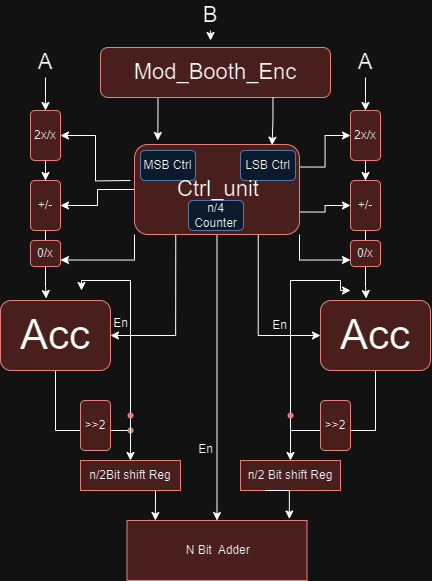

The diagram above was exported from draw.io. Its source (the exported page's mxGraphModel, read from the mxfile embedded in the PNG):
<mxGraphModel dx="1257" dy="723" grid="1" gridSize="10" guides="1" tooltips="1" connect="1" arrows="1" fold="1" page="1" pageScale="1" pageWidth="850" pageHeight="1100" math="0" shadow="0">
  <root>
    <mxCell id="0" />
    <mxCell id="1" parent="0" />
    <mxCell id="wZsdwWt7-5oXP7HMbLP3-11" style="edgeStyle=orthogonalEdgeStyle;rounded=0;orthogonalLoop=1;jettySize=auto;html=1;exitX=0.5;exitY=1;exitDx=0;exitDy=0;" edge="1" parent="1" source="wZsdwWt7-5oXP7HMbLP3-2">
      <mxGeometry relative="1" as="geometry">
        <mxPoint x="289.9999999999999" y="290" as="targetPoint" />
        <Array as="points">
          <mxPoint x="265" y="430" />
          <mxPoint x="340" y="430" />
          <mxPoint x="340" y="280" />
          <mxPoint x="291" y="280" />
          <mxPoint x="291" y="290" />
        </Array>
      </mxGeometry>
    </mxCell>
    <mxCell id="wZsdwWt7-5oXP7HMbLP3-2" value="&lt;font style=&quot;font-size: 42px;&quot;&gt;Acc&lt;/font&gt;" style="rounded=1;whiteSpace=wrap;html=1;fillColor=#f8cecc;strokeColor=#b85450;" vertex="1" parent="1">
      <mxGeometry x="210" y="300" width="110" height="70" as="geometry" />
    </mxCell>
    <mxCell id="wZsdwWt7-5oXP7HMbLP3-43" style="edgeStyle=orthogonalEdgeStyle;rounded=0;orthogonalLoop=1;jettySize=auto;html=1;exitX=0.25;exitY=1;exitDx=0;exitDy=0;" edge="1" parent="1" source="wZsdwWt7-5oXP7HMbLP3-4">
      <mxGeometry relative="1" as="geometry">
        <mxPoint x="367.28571428571433" y="140" as="targetPoint" />
      </mxGeometry>
    </mxCell>
    <mxCell id="wZsdwWt7-5oXP7HMbLP3-4" value="&lt;font style=&quot;font-size: 22px;&quot;&gt;Mod_Booth_Enc&lt;/font&gt;" style="rounded=1;whiteSpace=wrap;html=1;fillColor=#f8cecc;strokeColor=#b85450;" vertex="1" parent="1">
      <mxGeometry x="310" y="47" width="230" height="50" as="geometry" />
    </mxCell>
    <mxCell id="wZsdwWt7-5oXP7HMbLP3-12" value="+/-" style="rounded=1;whiteSpace=wrap;html=1;fillColor=#f8cecc;strokeColor=#b85450;" vertex="1" parent="1">
      <mxGeometry x="240" y="180" width="30" height="50" as="geometry" />
    </mxCell>
    <mxCell id="wZsdwWt7-5oXP7HMbLP3-13" style="edgeStyle=orthogonalEdgeStyle;rounded=0;orthogonalLoop=1;jettySize=auto;html=1;entryX=0.416;entryY=-0.028;entryDx=0;entryDy=0;entryPerimeter=0;" edge="1" parent="1" source="wZsdwWt7-5oXP7HMbLP3-103" target="wZsdwWt7-5oXP7HMbLP3-2">
      <mxGeometry relative="1" as="geometry" />
    </mxCell>
    <mxCell id="wZsdwWt7-5oXP7HMbLP3-15" value="" style="edgeStyle=orthogonalEdgeStyle;rounded=0;orthogonalLoop=1;jettySize=auto;html=1;" edge="1" parent="1" source="wZsdwWt7-5oXP7HMbLP3-14" target="wZsdwWt7-5oXP7HMbLP3-12">
      <mxGeometry relative="1" as="geometry" />
    </mxCell>
    <mxCell id="wZsdwWt7-5oXP7HMbLP3-14" value="2x/x" style="rounded=1;whiteSpace=wrap;html=1;fillColor=#f8cecc;strokeColor=#b85450;" vertex="1" parent="1">
      <mxGeometry x="240" y="110" width="30" height="50" as="geometry" />
    </mxCell>
    <mxCell id="wZsdwWt7-5oXP7HMbLP3-28" value="&amp;gt;&amp;gt;2" style="rounded=1;whiteSpace=wrap;html=1;fillColor=#f8cecc;strokeColor=#b85450;" vertex="1" parent="1">
      <mxGeometry x="290" y="400" width="30" height="50" as="geometry" />
    </mxCell>
    <mxCell id="wZsdwWt7-5oXP7HMbLP3-30" style="edgeStyle=orthogonalEdgeStyle;rounded=0;orthogonalLoop=1;jettySize=auto;html=1;exitX=0.5;exitY=1;exitDx=0;exitDy=0;" edge="1" source="wZsdwWt7-5oXP7HMbLP3-31" parent="1">
      <mxGeometry relative="1" as="geometry">
        <mxPoint x="560" y="290" as="targetPoint" />
        <Array as="points">
          <mxPoint x="585" y="430" />
          <mxPoint x="500" y="430" />
          <mxPoint x="500" y="280" />
          <mxPoint x="550" y="280" />
          <mxPoint x="550" y="290" />
        </Array>
      </mxGeometry>
    </mxCell>
    <mxCell id="wZsdwWt7-5oXP7HMbLP3-31" value="&lt;font style=&quot;font-size: 42px;&quot;&gt;Acc&lt;/font&gt;" style="rounded=1;whiteSpace=wrap;html=1;fillColor=#f8cecc;strokeColor=#b85450;" vertex="1" parent="1">
      <mxGeometry x="530" y="300" width="110" height="70" as="geometry" />
    </mxCell>
    <mxCell id="wZsdwWt7-5oXP7HMbLP3-32" value="+/-" style="rounded=1;whiteSpace=wrap;html=1;fillColor=#f8cecc;strokeColor=#b85450;" vertex="1" parent="1">
      <mxGeometry x="560" y="180" width="30" height="50" as="geometry" />
    </mxCell>
    <mxCell id="wZsdwWt7-5oXP7HMbLP3-33" style="edgeStyle=orthogonalEdgeStyle;rounded=0;orthogonalLoop=1;jettySize=auto;html=1;entryX=0.416;entryY=-0.028;entryDx=0;entryDy=0;entryPerimeter=0;" edge="1" source="wZsdwWt7-5oXP7HMbLP3-101" target="wZsdwWt7-5oXP7HMbLP3-31" parent="1">
      <mxGeometry relative="1" as="geometry" />
    </mxCell>
    <mxCell id="wZsdwWt7-5oXP7HMbLP3-34" value="" style="edgeStyle=orthogonalEdgeStyle;rounded=0;orthogonalLoop=1;jettySize=auto;html=1;" edge="1" source="wZsdwWt7-5oXP7HMbLP3-35" target="wZsdwWt7-5oXP7HMbLP3-32" parent="1">
      <mxGeometry relative="1" as="geometry" />
    </mxCell>
    <mxCell id="wZsdwWt7-5oXP7HMbLP3-35" value="2x/x" style="rounded=1;whiteSpace=wrap;html=1;fillColor=#f8cecc;strokeColor=#b85450;" vertex="1" parent="1">
      <mxGeometry x="560" y="110" width="30" height="50" as="geometry" />
    </mxCell>
    <mxCell id="wZsdwWt7-5oXP7HMbLP3-36" value="&amp;gt;&amp;gt;2" style="rounded=1;whiteSpace=wrap;html=1;fillColor=#f8cecc;strokeColor=#b85450;" vertex="1" parent="1">
      <mxGeometry x="530" y="400" width="30" height="50" as="geometry" />
    </mxCell>
    <mxCell id="wZsdwWt7-5oXP7HMbLP3-40" style="edgeStyle=orthogonalEdgeStyle;rounded=0;orthogonalLoop=1;jettySize=auto;html=1;entryX=1;entryY=0.5;entryDx=0;entryDy=0;" edge="1" parent="1" source="wZsdwWt7-5oXP7HMbLP3-37" target="wZsdwWt7-5oXP7HMbLP3-12">
      <mxGeometry relative="1" as="geometry" />
    </mxCell>
    <mxCell id="wZsdwWt7-5oXP7HMbLP3-41" style="edgeStyle=orthogonalEdgeStyle;rounded=0;orthogonalLoop=1;jettySize=auto;html=1;exitX=1;exitY=0.25;exitDx=0;exitDy=0;entryX=0;entryY=0.5;entryDx=0;entryDy=0;" edge="1" parent="1" source="wZsdwWt7-5oXP7HMbLP3-37" target="wZsdwWt7-5oXP7HMbLP3-35">
      <mxGeometry relative="1" as="geometry" />
    </mxCell>
    <mxCell id="wZsdwWt7-5oXP7HMbLP3-42" style="edgeStyle=orthogonalEdgeStyle;rounded=0;orthogonalLoop=1;jettySize=auto;html=1;exitX=1;exitY=0.75;exitDx=0;exitDy=0;entryX=0;entryY=0.5;entryDx=0;entryDy=0;" edge="1" parent="1" source="wZsdwWt7-5oXP7HMbLP3-37" target="wZsdwWt7-5oXP7HMbLP3-32">
      <mxGeometry relative="1" as="geometry" />
    </mxCell>
    <mxCell id="wZsdwWt7-5oXP7HMbLP3-49" style="edgeStyle=orthogonalEdgeStyle;rounded=0;orthogonalLoop=1;jettySize=auto;html=1;exitX=0.75;exitY=1;exitDx=0;exitDy=0;entryX=0;entryY=0.5;entryDx=0;entryDy=0;" edge="1" parent="1" source="wZsdwWt7-5oXP7HMbLP3-37" target="wZsdwWt7-5oXP7HMbLP3-31">
      <mxGeometry relative="1" as="geometry" />
    </mxCell>
    <mxCell id="wZsdwWt7-5oXP7HMbLP3-50" style="edgeStyle=orthogonalEdgeStyle;rounded=0;orthogonalLoop=1;jettySize=auto;html=1;exitX=0.25;exitY=1;exitDx=0;exitDy=0;entryX=1;entryY=0.5;entryDx=0;entryDy=0;" edge="1" parent="1" source="wZsdwWt7-5oXP7HMbLP3-37" target="wZsdwWt7-5oXP7HMbLP3-2">
      <mxGeometry relative="1" as="geometry" />
    </mxCell>
    <mxCell id="wZsdwWt7-5oXP7HMbLP3-70" style="edgeStyle=orthogonalEdgeStyle;rounded=0;orthogonalLoop=1;jettySize=auto;html=1;entryX=0.5;entryY=0;entryDx=0;entryDy=0;" edge="1" parent="1" source="wZsdwWt7-5oXP7HMbLP3-37" target="wZsdwWt7-5oXP7HMbLP3-86">
      <mxGeometry relative="1" as="geometry">
        <mxPoint x="426.4999999999998" y="500" as="targetPoint" />
      </mxGeometry>
    </mxCell>
    <mxCell id="wZsdwWt7-5oXP7HMbLP3-105" style="edgeStyle=orthogonalEdgeStyle;rounded=0;orthogonalLoop=1;jettySize=auto;html=1;exitX=0;exitY=1;exitDx=0;exitDy=0;entryX=1;entryY=0.75;entryDx=0;entryDy=0;" edge="1" parent="1" source="wZsdwWt7-5oXP7HMbLP3-37" target="wZsdwWt7-5oXP7HMbLP3-103">
      <mxGeometry relative="1" as="geometry" />
    </mxCell>
    <mxCell id="wZsdwWt7-5oXP7HMbLP3-106" style="edgeStyle=orthogonalEdgeStyle;rounded=0;orthogonalLoop=1;jettySize=auto;html=1;exitX=1;exitY=1;exitDx=0;exitDy=0;entryX=0;entryY=0.75;entryDx=0;entryDy=0;" edge="1" parent="1" source="wZsdwWt7-5oXP7HMbLP3-37" target="wZsdwWt7-5oXP7HMbLP3-101">
      <mxGeometry relative="1" as="geometry" />
    </mxCell>
    <mxCell id="wZsdwWt7-5oXP7HMbLP3-37" value="" style="rounded=1;whiteSpace=wrap;html=1;fillColor=#f8cecc;strokeColor=#b85450;" vertex="1" parent="1">
      <mxGeometry x="344" y="144" width="165" height="90" as="geometry" />
    </mxCell>
    <mxCell id="wZsdwWt7-5oXP7HMbLP3-39" style="edgeStyle=orthogonalEdgeStyle;rounded=0;orthogonalLoop=1;jettySize=auto;html=1;entryX=1;entryY=0.5;entryDx=0;entryDy=0;" edge="1" parent="1" target="wZsdwWt7-5oXP7HMbLP3-14">
      <mxGeometry relative="1" as="geometry">
        <mxPoint x="340" y="180" as="sourcePoint" />
      </mxGeometry>
    </mxCell>
    <mxCell id="wZsdwWt7-5oXP7HMbLP3-38" value="n/4 Counter" style="rounded=1;whiteSpace=wrap;html=1;fillColor=#dae8fc;strokeColor=#6c8ebf;" vertex="1" parent="1">
      <mxGeometry x="398" y="200" width="55" height="30" as="geometry" />
    </mxCell>
    <mxCell id="wZsdwWt7-5oXP7HMbLP3-44" style="edgeStyle=orthogonalEdgeStyle;rounded=0;orthogonalLoop=1;jettySize=auto;html=1;exitX=0.75;exitY=1;exitDx=0;exitDy=0;entryX=0.834;entryY=0.008;entryDx=0;entryDy=0;entryPerimeter=0;" edge="1" parent="1" source="wZsdwWt7-5oXP7HMbLP3-4" target="wZsdwWt7-5oXP7HMbLP3-37">
      <mxGeometry relative="1" as="geometry" />
    </mxCell>
    <mxCell id="wZsdwWt7-5oXP7HMbLP3-45" value="LSB Ctrl" style="rounded=1;whiteSpace=wrap;html=1;fillColor=#dae8fc;strokeColor=#6c8ebf;" vertex="1" parent="1">
      <mxGeometry x="450" y="150" width="55" height="30" as="geometry" />
    </mxCell>
    <mxCell id="wZsdwWt7-5oXP7HMbLP3-46" value="MSB Ctrl" style="rounded=1;whiteSpace=wrap;html=1;fillColor=#dae8fc;strokeColor=#6c8ebf;" vertex="1" parent="1">
      <mxGeometry x="350" y="150" width="55" height="30" as="geometry" />
    </mxCell>
    <mxCell id="wZsdwWt7-5oXP7HMbLP3-47" value="&lt;font style=&quot;font-size: 22px;&quot;&gt;Ctrl_unit&lt;/font&gt;" style="text;html=1;strokeColor=none;fillColor=none;align=center;verticalAlign=middle;whiteSpace=wrap;rounded=0;" vertex="1" parent="1">
      <mxGeometry x="398" y="174" width="60" height="30" as="geometry" />
    </mxCell>
    <mxCell id="wZsdwWt7-5oXP7HMbLP3-51" value="En" style="text;html=1;align=center;verticalAlign=middle;resizable=0;points=[];autosize=1;strokeColor=none;fillColor=none;" vertex="1" parent="1">
      <mxGeometry x="469" y="310" width="40" height="30" as="geometry" />
    </mxCell>
    <mxCell id="wZsdwWt7-5oXP7HMbLP3-52" value="En" style="text;html=1;align=center;verticalAlign=middle;resizable=0;points=[];autosize=1;strokeColor=none;fillColor=none;" vertex="1" parent="1">
      <mxGeometry x="310" y="308" width="40" height="30" as="geometry" />
    </mxCell>
    <mxCell id="wZsdwWt7-5oXP7HMbLP3-53" value="En" style="text;html=1;align=center;verticalAlign=middle;resizable=0;points=[];autosize=1;strokeColor=none;fillColor=none;" vertex="1" parent="1">
      <mxGeometry x="395" y="434" width="40" height="30" as="geometry" />
    </mxCell>
    <mxCell id="wZsdwWt7-5oXP7HMbLP3-57" value="" style="edgeStyle=orthogonalEdgeStyle;rounded=0;orthogonalLoop=1;jettySize=auto;html=1;" edge="1" parent="1" source="wZsdwWt7-5oXP7HMbLP3-56" target="wZsdwWt7-5oXP7HMbLP3-35">
      <mxGeometry relative="1" as="geometry" />
    </mxCell>
    <mxCell id="wZsdwWt7-5oXP7HMbLP3-56" value="&lt;font style=&quot;font-size: 22px;&quot;&gt;A&lt;/font&gt;" style="text;html=1;strokeColor=none;fillColor=none;align=center;verticalAlign=middle;whiteSpace=wrap;rounded=0;" vertex="1" parent="1">
      <mxGeometry x="545" y="47" width="60" height="30" as="geometry" />
    </mxCell>
    <mxCell id="wZsdwWt7-5oXP7HMbLP3-59" value="" style="edgeStyle=orthogonalEdgeStyle;rounded=0;orthogonalLoop=1;jettySize=auto;html=1;" edge="1" parent="1" source="wZsdwWt7-5oXP7HMbLP3-58" target="wZsdwWt7-5oXP7HMbLP3-14">
      <mxGeometry relative="1" as="geometry" />
    </mxCell>
    <mxCell id="wZsdwWt7-5oXP7HMbLP3-58" value="&lt;font style=&quot;font-size: 22px;&quot;&gt;A&lt;/font&gt;" style="text;html=1;strokeColor=none;fillColor=none;align=center;verticalAlign=middle;whiteSpace=wrap;rounded=0;" vertex="1" parent="1">
      <mxGeometry x="225" y="47" width="60" height="30" as="geometry" />
    </mxCell>
    <mxCell id="wZsdwWt7-5oXP7HMbLP3-63" style="edgeStyle=orthogonalEdgeStyle;rounded=0;orthogonalLoop=1;jettySize=auto;html=1;exitX=0.5;exitY=1;exitDx=0;exitDy=0;" edge="1" parent="1" source="wZsdwWt7-5oXP7HMbLP3-60">
      <mxGeometry relative="1" as="geometry">
        <mxPoint x="420.04761904761904" y="40" as="targetPoint" />
      </mxGeometry>
    </mxCell>
    <mxCell id="wZsdwWt7-5oXP7HMbLP3-60" value="&lt;font style=&quot;font-size: 22px;&quot;&gt;B&lt;/font&gt;" style="text;html=1;strokeColor=none;fillColor=none;align=center;verticalAlign=middle;whiteSpace=wrap;rounded=0;" vertex="1" parent="1">
      <mxGeometry x="390" width="60" height="30" as="geometry" />
    </mxCell>
    <mxCell id="wZsdwWt7-5oXP7HMbLP3-82" value="" style="shape=waypoint;sketch=0;size=6;pointerEvents=1;points=[];fillColor=#f8cecc;resizable=0;rotatable=0;perimeter=centerPerimeter;snapToPoint=1;strokeColor=#b85450;rounded=0;" vertex="1" parent="1">
      <mxGeometry x="330" y="420" width="20" height="20" as="geometry" />
    </mxCell>
    <mxCell id="wZsdwWt7-5oXP7HMbLP3-86" value="&amp;nbsp;N Bit&amp;nbsp; Adder" style="rounded=0;whiteSpace=wrap;html=1;fillColor=#f8cecc;strokeColor=#b85450;" vertex="1" parent="1">
      <mxGeometry x="336.5" y="520" width="180" height="60" as="geometry" />
    </mxCell>
    <mxCell id="wZsdwWt7-5oXP7HMbLP3-92" value="" style="edgeStyle=orthogonalEdgeStyle;rounded=0;orthogonalLoop=1;jettySize=auto;html=1;" edge="1" parent="1" source="wZsdwWt7-5oXP7HMbLP3-91" target="wZsdwWt7-5oXP7HMbLP3-87">
      <mxGeometry relative="1" as="geometry" />
    </mxCell>
    <mxCell id="wZsdwWt7-5oXP7HMbLP3-87" value="n/2 Bit shift Reg" style="rounded=0;whiteSpace=wrap;html=1;fillColor=#f8cecc;strokeColor=#b85450;" vertex="1" parent="1">
      <mxGeometry x="450" y="460" width="100" height="30" as="geometry" />
    </mxCell>
    <mxCell id="wZsdwWt7-5oXP7HMbLP3-91" value="" style="shape=waypoint;sketch=0;size=6;pointerEvents=1;points=[];fillColor=#f8cecc;resizable=0;rotatable=0;perimeter=centerPerimeter;snapToPoint=1;strokeColor=#b85450;rounded=0;" vertex="1" parent="1">
      <mxGeometry x="490" y="405" width="20" height="20" as="geometry" />
    </mxCell>
    <mxCell id="wZsdwWt7-5oXP7HMbLP3-93" value="" style="edgeStyle=orthogonalEdgeStyle;rounded=0;orthogonalLoop=1;jettySize=auto;html=1;" edge="1" source="wZsdwWt7-5oXP7HMbLP3-95" target="wZsdwWt7-5oXP7HMbLP3-94" parent="1">
      <mxGeometry relative="1" as="geometry" />
    </mxCell>
    <mxCell id="wZsdwWt7-5oXP7HMbLP3-98" style="edgeStyle=orthogonalEdgeStyle;rounded=0;orthogonalLoop=1;jettySize=auto;html=1;exitX=0.75;exitY=1;exitDx=0;exitDy=0;" edge="1" parent="1" source="wZsdwWt7-5oXP7HMbLP3-94">
      <mxGeometry relative="1" as="geometry">
        <mxPoint x="364.8888888888889" y="520" as="targetPoint" />
      </mxGeometry>
    </mxCell>
    <mxCell id="wZsdwWt7-5oXP7HMbLP3-94" value="n/2Bit shift Reg" style="rounded=0;whiteSpace=wrap;html=1;fillColor=#f8cecc;strokeColor=#b85450;" vertex="1" parent="1">
      <mxGeometry x="290" y="460" width="100" height="30" as="geometry" />
    </mxCell>
    <mxCell id="wZsdwWt7-5oXP7HMbLP3-95" value="" style="shape=waypoint;sketch=0;size=6;pointerEvents=1;points=[];fillColor=#f8cecc;resizable=0;rotatable=0;perimeter=centerPerimeter;snapToPoint=1;strokeColor=#b85450;rounded=0;" vertex="1" parent="1">
      <mxGeometry x="330" y="405" width="20" height="20" as="geometry" />
    </mxCell>
    <mxCell id="wZsdwWt7-5oXP7HMbLP3-97" style="edgeStyle=orthogonalEdgeStyle;rounded=0;orthogonalLoop=1;jettySize=auto;html=1;exitX=0.25;exitY=1;exitDx=0;exitDy=0;entryX=0.902;entryY=-0.026;entryDx=0;entryDy=0;entryPerimeter=0;" edge="1" parent="1" source="wZsdwWt7-5oXP7HMbLP3-87" target="wZsdwWt7-5oXP7HMbLP3-86">
      <mxGeometry relative="1" as="geometry" />
    </mxCell>
    <mxCell id="wZsdwWt7-5oXP7HMbLP3-102" value="" style="edgeStyle=orthogonalEdgeStyle;rounded=0;orthogonalLoop=1;jettySize=auto;html=1;entryX=0.416;entryY=-0.028;entryDx=0;entryDy=0;entryPerimeter=0;" edge="1" parent="1" source="wZsdwWt7-5oXP7HMbLP3-32" target="wZsdwWt7-5oXP7HMbLP3-101">
      <mxGeometry relative="1" as="geometry">
        <mxPoint x="575" y="230" as="sourcePoint" />
        <mxPoint x="576" y="298" as="targetPoint" />
      </mxGeometry>
    </mxCell>
    <mxCell id="wZsdwWt7-5oXP7HMbLP3-101" value="0/x" style="rounded=1;whiteSpace=wrap;html=1;fillColor=#f8cecc;strokeColor=#b85450;" vertex="1" parent="1">
      <mxGeometry x="560" y="240" width="30" height="26" as="geometry" />
    </mxCell>
    <mxCell id="wZsdwWt7-5oXP7HMbLP3-104" value="" style="edgeStyle=orthogonalEdgeStyle;rounded=0;orthogonalLoop=1;jettySize=auto;html=1;entryX=0.416;entryY=-0.028;entryDx=0;entryDy=0;entryPerimeter=0;" edge="1" parent="1" source="wZsdwWt7-5oXP7HMbLP3-12" target="wZsdwWt7-5oXP7HMbLP3-103">
      <mxGeometry relative="1" as="geometry">
        <mxPoint x="255" y="230" as="sourcePoint" />
        <mxPoint x="256" y="298" as="targetPoint" />
      </mxGeometry>
    </mxCell>
    <mxCell id="wZsdwWt7-5oXP7HMbLP3-103" value="0/x" style="rounded=1;whiteSpace=wrap;html=1;fillColor=#f8cecc;strokeColor=#b85450;" vertex="1" parent="1">
      <mxGeometry x="240" y="240" width="30" height="26" as="geometry" />
    </mxCell>
  </root>
</mxGraphModel>